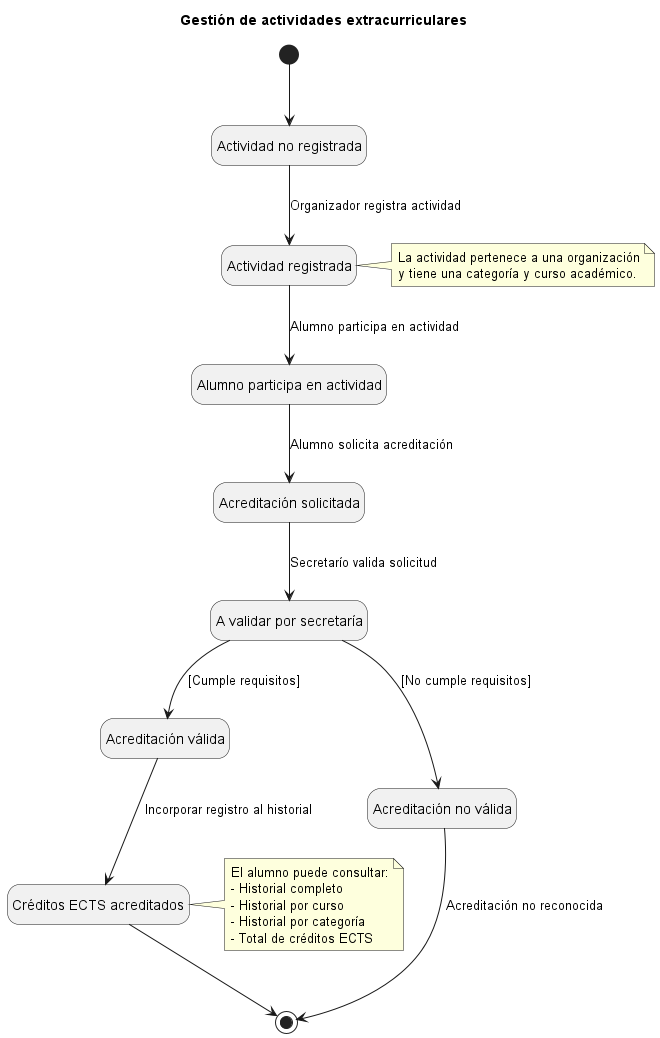

The diagram above was rendered by PlantUML. Its source (embedded in the PNG):
@startuml
title Gestión de actividades extracurriculares

hide empty description

[*] --> NoRegistrada

state "Actividad no registrada" as NoRegistrada
state "Actividad registrada" as Registrada
state "Alumno participa en actividad" as Participa
state "Acreditación solicitada" as Solicitada
state "A validar por secretaría" as Validacion
state "Acreditación válida" as Valida
state "Acreditación no válida" as NoValida
state "Créditos ECTS acreditados" as Acreditada

NoRegistrada --> Registrada : Organizador registra actividad

Registrada --> Participa : Alumno participa en actividad

Participa --> Solicitada : Alumno solicita acreditación

Solicitada --> Validacion : Secretarío valida solicitud

Validacion --> Valida : [Cumple requisitos] \t\t\t

Validacion --> NoValida : [No cumple requisitos] \t\t\t

Valida --> Acreditada : Incorporar registro al historial

NoValida --> [*] : Acreditación no reconocida
Acreditada --> [*]

note right of Registrada
La actividad pertenece a una organización
y tiene una categoría y curso académico.
end note

note right of Acreditada
El alumno puede consultar:
- Historial completo
- Historial por curso
- Historial por categoría
- Total de créditos ECTS
end note

@enduml